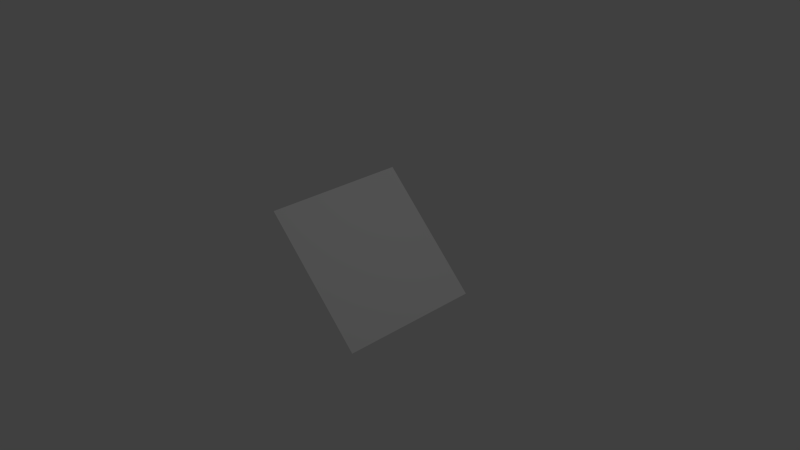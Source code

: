 # Source: TestPlaneRotate.blend  (saved by Blender 2.75.0; exported with 4.5.12 LTS)
import bpy
from mathutils import Matrix  # noqa: F401  (used for matrix-valued properties, if any)

bpy.ops.wm.read_factory_settings(use_empty=True)
scene = bpy.context.scene
scene.name = 'Scene'

# ---- collections
col_collection_1 = bpy.data.collections.new('Collection 1'); scene.collection.children.link(col_collection_1)

# ---- world
world_world = bpy.data.worlds.new('World'); scene.world = world_world
world_world.color = (0.05088, 0.05088, 0.05088)
world_world.use_sun_shadow = False
world_world.sun_shadow_jitter_overblur = 0.0
world_world.cycles.sampling_method = 'MANUAL'
world_world.cycles.sample_map_resolution = 256

# ---- cameras
cam_camera = bpy.data.cameras.new('Camera')
cam_camera.clip_end = 100.0
cam_camera.lens = 35.0
cam_camera.sensor_width = 32.0
cam_camera.sensor_height = 18.0
cam_camera.ortho_scale = 7.314
cam_camera.dof.focus_distance = 0.0
cam_camera.dof.aperture_fstop = 128.0

# ---- lights
light_lamp = bpy.data.lights.new('Lamp', 'POINT')
light_lamp.transmission_factor = 0.0
light_lamp.cutoff_distance = 30.0
light_lamp.energy = 100.0
light_lamp.shadow_buffer_clip_start = 1.001
light_lamp.shadow_soft_size = 0.1
light_lamp.shadow_maximum_resolution = 0.006
light_lamp.use_absolute_resolution = True
light_lamp.cycles.use_multiple_importance_sampling = False

# ---- meshes
me_plane = bpy.data.meshes.new('Plane')
me_plane.from_pydata([(-1.0, -1.0, 0.0), (1.0, -1.0, 0.0), (-1.0, 1.0, 0.0), (1.0, 1.0, 0.0)], [], [(0, 1, 3, 2)])
me_plane.use_remesh_preserve_volume = False
me_plane.use_remesh_preserve_attributes = False
me_plane.use_mirror_vertex_groups = False
me_plane.update()

# ---- objects
ob_plane_id = bpy.data.objects.new('Plane_Id', me_plane)
ob_lamp = bpy.data.objects.new('Lamp', light_lamp)
ob_camera = bpy.data.objects.new('Camera', cam_camera)

# ---- transforms, parenting, visibility, modifiers, constraints
ob_plane_id.location = (0.0, 0.0, 0.0)
ob_plane_id.rotation_euler = (0.0, 0.7854, 0.0)
ob_plane_id.lineart.crease_threshold = 0.0
ob_lamp.location = (4.076, 1.005, 5.904)
ob_lamp.rotation_euler = (0.6503, 0.05522, 1.866)
ob_lamp.lock_rotations_4d = False
ob_lamp.empty_display_type = 'ARROWS'
ob_lamp.color = (0.0, 0.0, 0.0, 0.0)
ob_lamp.lineart.crease_threshold = 0.0
ob_camera.location = (7.481, -6.508, 5.344)
ob_camera.rotation_euler = (1.109, 0.01082, 0.8149)
ob_camera.lock_rotations_4d = False
ob_camera.empty_display_type = 'ARROWS'
ob_camera.color = (0.0, 0.0, 0.0, 0.0)
ob_camera.display_type = 'WIRE'
ob_camera.lineart.crease_threshold = 0.0

# ---- collection membership
col_collection_1.objects.link(ob_plane_id)
col_collection_1.objects.link(ob_lamp)
col_collection_1.objects.link(ob_camera)

# ---- scene / render settings (as saved in the file)
scene.camera = ob_camera
scene.frame_start = 1; scene.frame_end = 250; scene.frame_set(1)
scene.render.engine = 'BLENDER_EEVEE_NEXT'
scene.render.resolution_percentage = 50
scene.render.dither_intensity = 0.0
scene.cycles.use_denoising = False
scene.cycles.samples = 10
scene.cycles.sampling_pattern = 'TABULATED_SOBOL'
scene.cycles.light_sampling_threshold = 0.0
scene.cycles.use_adaptive_sampling = False
scene.cycles.use_light_tree = False
scene.cycles.blur_glossy = 0.0
scene.cycles.pixel_filter_type = 'GAUSSIAN'
scene.cycles.sample_clamp_indirect = 0.0
scene.view_settings.view_transform = 'Standard'
bpy.context.view_layer.update()
